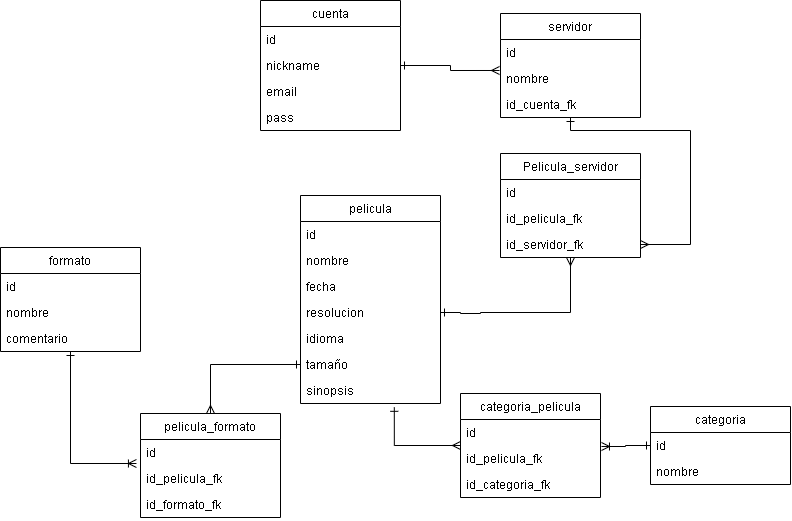

The diagram above was exported from draw.io. Its source (the exported page's mxGraphModel, read from the mxfile embedded in the PNG):
<mxGraphModel dx="1152" dy="637" grid="1" gridSize="10" guides="1" tooltips="1" connect="1" arrows="1" fold="1" page="1" pageScale="1" pageWidth="827" pageHeight="1169" math="0" shadow="0">
  <root>
    <mxCell id="0" />
    <mxCell id="1" parent="0" />
    <mxCell id="wlJpkYeBFus6BhbNgXai-47" style="edgeStyle=orthogonalEdgeStyle;rounded=0;orthogonalLoop=1;jettySize=auto;html=1;entryX=0;entryY=0.5;entryDx=0;entryDy=0;startArrow=ERmany;startFill=0;endArrow=ERone;endFill=0;" edge="1" parent="1" source="wlJpkYeBFus6BhbNgXai-25" target="wlJpkYeBFus6BhbNgXai-42">
      <mxGeometry relative="1" as="geometry" />
    </mxCell>
    <mxCell id="wlJpkYeBFus6BhbNgXai-45" style="edgeStyle=orthogonalEdgeStyle;rounded=0;orthogonalLoop=1;jettySize=auto;html=1;entryX=0.67;entryY=1.147;entryDx=0;entryDy=0;entryPerimeter=0;endArrow=ERone;endFill=0;startArrow=ERmany;startFill=0;" edge="1" parent="1" source="wlJpkYeBFus6BhbNgXai-29" target="wlJpkYeBFus6BhbNgXai-41">
      <mxGeometry relative="1" as="geometry">
        <Array as="points">
          <mxPoint x="414" y="482" />
        </Array>
      </mxGeometry>
    </mxCell>
    <mxCell id="wlJpkYeBFus6BhbNgXai-29" value="categoria_pelicula" style="swimlane;fontStyle=0;childLayout=stackLayout;horizontal=1;startSize=26;fillColor=none;horizontalStack=0;resizeParent=1;resizeParentMax=0;resizeLast=0;collapsible=1;marginBottom=0;" vertex="1" parent="1">
      <mxGeometry x="480" y="430" width="140" height="104" as="geometry" />
    </mxCell>
    <mxCell id="wlJpkYeBFus6BhbNgXai-30" value="id" style="text;strokeColor=none;fillColor=none;align=left;verticalAlign=top;spacingLeft=4;spacingRight=4;overflow=hidden;rotatable=0;points=[[0,0.5],[1,0.5]];portConstraint=eastwest;" vertex="1" parent="wlJpkYeBFus6BhbNgXai-29">
      <mxGeometry y="26" width="140" height="26" as="geometry" />
    </mxCell>
    <mxCell id="wlJpkYeBFus6BhbNgXai-31" value="id_pelicula_fk" style="text;strokeColor=none;fillColor=none;align=left;verticalAlign=top;spacingLeft=4;spacingRight=4;overflow=hidden;rotatable=0;points=[[0,0.5],[1,0.5]];portConstraint=eastwest;" vertex="1" parent="wlJpkYeBFus6BhbNgXai-29">
      <mxGeometry y="52" width="140" height="26" as="geometry" />
    </mxCell>
    <mxCell id="wlJpkYeBFus6BhbNgXai-32" value="id_categoria_fk" style="text;strokeColor=none;fillColor=none;align=left;verticalAlign=top;spacingLeft=4;spacingRight=4;overflow=hidden;rotatable=0;points=[[0,0.5],[1,0.5]];portConstraint=eastwest;" vertex="1" parent="wlJpkYeBFus6BhbNgXai-29">
      <mxGeometry y="78" width="140" height="26" as="geometry" />
    </mxCell>
    <mxCell id="wlJpkYeBFus6BhbNgXai-5" value="categoria" style="swimlane;fontStyle=0;childLayout=stackLayout;horizontal=1;startSize=26;fillColor=none;horizontalStack=0;resizeParent=1;resizeParentMax=0;resizeLast=0;collapsible=1;marginBottom=0;" vertex="1" parent="1">
      <mxGeometry x="670" y="443" width="140" height="78" as="geometry" />
    </mxCell>
    <mxCell id="wlJpkYeBFus6BhbNgXai-6" value="id" style="text;strokeColor=none;fillColor=none;align=left;verticalAlign=top;spacingLeft=4;spacingRight=4;overflow=hidden;rotatable=0;points=[[0,0.5],[1,0.5]];portConstraint=eastwest;" vertex="1" parent="wlJpkYeBFus6BhbNgXai-5">
      <mxGeometry y="26" width="140" height="26" as="geometry" />
    </mxCell>
    <mxCell id="wlJpkYeBFus6BhbNgXai-7" value="nombre" style="text;strokeColor=none;fillColor=none;align=left;verticalAlign=top;spacingLeft=4;spacingRight=4;overflow=hidden;rotatable=0;points=[[0,0.5],[1,0.5]];portConstraint=eastwest;" vertex="1" parent="wlJpkYeBFus6BhbNgXai-5">
      <mxGeometry y="52" width="140" height="26" as="geometry" />
    </mxCell>
    <mxCell id="wlJpkYeBFus6BhbNgXai-43" style="edgeStyle=orthogonalEdgeStyle;rounded=0;orthogonalLoop=1;jettySize=auto;html=1;entryX=1.007;entryY=0.038;entryDx=0;entryDy=0;entryPerimeter=0;endArrow=ERoneToMany;endFill=0;startArrow=ERone;startFill=0;" edge="1" parent="1" source="wlJpkYeBFus6BhbNgXai-6" target="wlJpkYeBFus6BhbNgXai-31">
      <mxGeometry relative="1" as="geometry">
        <Array as="points">
          <mxPoint x="645" y="482" />
          <mxPoint x="645" y="483" />
        </Array>
      </mxGeometry>
    </mxCell>
    <mxCell id="wlJpkYeBFus6BhbNgXai-46" style="edgeStyle=orthogonalEdgeStyle;rounded=0;orthogonalLoop=1;jettySize=auto;html=1;entryX=-0.029;entryY=0.923;entryDx=0;entryDy=0;entryPerimeter=0;startArrow=ERone;startFill=0;endArrow=ERoneToMany;endFill=0;" edge="1" parent="1" source="wlJpkYeBFus6BhbNgXai-1" target="wlJpkYeBFus6BhbNgXai-27">
      <mxGeometry relative="1" as="geometry" />
    </mxCell>
    <mxCell id="wlJpkYeBFus6BhbNgXai-48" style="edgeStyle=orthogonalEdgeStyle;rounded=0;orthogonalLoop=1;jettySize=auto;html=1;entryX=1;entryY=0.5;entryDx=0;entryDy=0;endArrow=ERmany;endFill=0;startArrow=ERone;startFill=0;" edge="1" parent="1" source="wlJpkYeBFus6BhbNgXai-16" target="wlJpkYeBFus6BhbNgXai-24">
      <mxGeometry relative="1" as="geometry">
        <Array as="points">
          <mxPoint x="590" y="167" />
          <mxPoint x="710" y="167" />
          <mxPoint x="710" y="281" />
        </Array>
      </mxGeometry>
    </mxCell>
    <mxCell id="wlJpkYeBFus6BhbNgXai-49" style="edgeStyle=orthogonalEdgeStyle;rounded=0;orthogonalLoop=1;jettySize=auto;html=1;entryX=1;entryY=0.5;entryDx=0;entryDy=0;endArrow=ERone;endFill=0;startArrow=ERmany;startFill=0;" edge="1" parent="1" source="wlJpkYeBFus6BhbNgXai-24" target="wlJpkYeBFus6BhbNgXai-39">
      <mxGeometry relative="1" as="geometry">
        <Array as="points">
          <mxPoint x="590" y="349" />
          <mxPoint x="500" y="349" />
          <mxPoint x="500" y="350" />
          <mxPoint x="480" y="350" />
          <mxPoint x="480" y="349" />
        </Array>
      </mxGeometry>
    </mxCell>
    <mxCell id="wlJpkYeBFus6BhbNgXai-1" value="formato" style="swimlane;fontStyle=0;childLayout=stackLayout;horizontal=1;startSize=26;fillColor=none;horizontalStack=0;resizeParent=1;resizeParentMax=0;resizeLast=0;collapsible=1;marginBottom=0;" vertex="1" parent="1">
      <mxGeometry x="20" y="284" width="140" height="104" as="geometry" />
    </mxCell>
    <mxCell id="wlJpkYeBFus6BhbNgXai-2" value="id" style="text;strokeColor=none;fillColor=none;align=left;verticalAlign=top;spacingLeft=4;spacingRight=4;overflow=hidden;rotatable=0;points=[[0,0.5],[1,0.5]];portConstraint=eastwest;" vertex="1" parent="wlJpkYeBFus6BhbNgXai-1">
      <mxGeometry y="26" width="140" height="26" as="geometry" />
    </mxCell>
    <mxCell id="wlJpkYeBFus6BhbNgXai-3" value="nombre" style="text;strokeColor=none;fillColor=none;align=left;verticalAlign=top;spacingLeft=4;spacingRight=4;overflow=hidden;rotatable=0;points=[[0,0.5],[1,0.5]];portConstraint=eastwest;" vertex="1" parent="wlJpkYeBFus6BhbNgXai-1">
      <mxGeometry y="52" width="140" height="26" as="geometry" />
    </mxCell>
    <mxCell id="wlJpkYeBFus6BhbNgXai-4" value="comentario" style="text;strokeColor=none;fillColor=none;align=left;verticalAlign=top;spacingLeft=4;spacingRight=4;overflow=hidden;rotatable=0;points=[[0,0.5],[1,0.5]];portConstraint=eastwest;" vertex="1" parent="wlJpkYeBFus6BhbNgXai-1">
      <mxGeometry y="78" width="140" height="26" as="geometry" />
    </mxCell>
    <mxCell id="wlJpkYeBFus6BhbNgXai-25" value="pelicula_formato" style="swimlane;fontStyle=0;childLayout=stackLayout;horizontal=1;startSize=26;fillColor=none;horizontalStack=0;resizeParent=1;resizeParentMax=0;resizeLast=0;collapsible=1;marginBottom=0;" vertex="1" parent="1">
      <mxGeometry x="160" y="450" width="140" height="104" as="geometry" />
    </mxCell>
    <mxCell id="wlJpkYeBFus6BhbNgXai-27" value="id" style="text;strokeColor=none;fillColor=none;align=left;verticalAlign=top;spacingLeft=4;spacingRight=4;overflow=hidden;rotatable=0;points=[[0,0.5],[1,0.5]];portConstraint=eastwest;" vertex="1" parent="wlJpkYeBFus6BhbNgXai-25">
      <mxGeometry y="26" width="140" height="26" as="geometry" />
    </mxCell>
    <mxCell id="wlJpkYeBFus6BhbNgXai-26" value="id_pelicula_fk" style="text;strokeColor=none;fillColor=none;align=left;verticalAlign=top;spacingLeft=4;spacingRight=4;overflow=hidden;rotatable=0;points=[[0,0.5],[1,0.5]];portConstraint=eastwest;" vertex="1" parent="wlJpkYeBFus6BhbNgXai-25">
      <mxGeometry y="52" width="140" height="26" as="geometry" />
    </mxCell>
    <mxCell id="wlJpkYeBFus6BhbNgXai-28" value="id_formato_fk" style="text;strokeColor=none;fillColor=none;align=left;verticalAlign=top;spacingLeft=4;spacingRight=4;overflow=hidden;rotatable=0;points=[[0,0.5],[1,0.5]];portConstraint=eastwest;" vertex="1" parent="wlJpkYeBFus6BhbNgXai-25">
      <mxGeometry y="78" width="140" height="26" as="geometry" />
    </mxCell>
    <mxCell id="wlJpkYeBFus6BhbNgXai-17" value="pelicula" style="swimlane;fontStyle=0;childLayout=stackLayout;horizontal=1;startSize=26;fillColor=none;horizontalStack=0;resizeParent=1;resizeParentMax=0;resizeLast=0;collapsible=1;marginBottom=0;" vertex="1" parent="1">
      <mxGeometry x="320" y="232" width="140" height="208" as="geometry" />
    </mxCell>
    <mxCell id="wlJpkYeBFus6BhbNgXai-18" value="id" style="text;strokeColor=none;fillColor=none;align=left;verticalAlign=top;spacingLeft=4;spacingRight=4;overflow=hidden;rotatable=0;points=[[0,0.5],[1,0.5]];portConstraint=eastwest;" vertex="1" parent="wlJpkYeBFus6BhbNgXai-17">
      <mxGeometry y="26" width="140" height="26" as="geometry" />
    </mxCell>
    <mxCell id="wlJpkYeBFus6BhbNgXai-19" value="nombre" style="text;strokeColor=none;fillColor=none;align=left;verticalAlign=top;spacingLeft=4;spacingRight=4;overflow=hidden;rotatable=0;points=[[0,0.5],[1,0.5]];portConstraint=eastwest;" vertex="1" parent="wlJpkYeBFus6BhbNgXai-17">
      <mxGeometry y="52" width="140" height="26" as="geometry" />
    </mxCell>
    <mxCell id="wlJpkYeBFus6BhbNgXai-40" value="fecha" style="text;strokeColor=none;fillColor=none;align=left;verticalAlign=top;spacingLeft=4;spacingRight=4;overflow=hidden;rotatable=0;points=[[0,0.5],[1,0.5]];portConstraint=eastwest;" vertex="1" parent="wlJpkYeBFus6BhbNgXai-17">
      <mxGeometry y="78" width="140" height="26" as="geometry" />
    </mxCell>
    <mxCell id="wlJpkYeBFus6BhbNgXai-39" value="resolucion" style="text;strokeColor=none;fillColor=none;align=left;verticalAlign=top;spacingLeft=4;spacingRight=4;overflow=hidden;rotatable=0;points=[[0,0.5],[1,0.5]];portConstraint=eastwest;" vertex="1" parent="wlJpkYeBFus6BhbNgXai-17">
      <mxGeometry y="104" width="140" height="26" as="geometry" />
    </mxCell>
    <mxCell id="wlJpkYeBFus6BhbNgXai-38" value="idioma" style="text;strokeColor=none;fillColor=none;align=left;verticalAlign=top;spacingLeft=4;spacingRight=4;overflow=hidden;rotatable=0;points=[[0,0.5],[1,0.5]];portConstraint=eastwest;" vertex="1" parent="wlJpkYeBFus6BhbNgXai-17">
      <mxGeometry y="130" width="140" height="26" as="geometry" />
    </mxCell>
    <mxCell id="wlJpkYeBFus6BhbNgXai-42" value="tamaño" style="text;strokeColor=none;fillColor=none;align=left;verticalAlign=top;spacingLeft=4;spacingRight=4;overflow=hidden;rotatable=0;points=[[0,0.5],[1,0.5]];portConstraint=eastwest;" vertex="1" parent="wlJpkYeBFus6BhbNgXai-17">
      <mxGeometry y="156" width="140" height="26" as="geometry" />
    </mxCell>
    <mxCell id="wlJpkYeBFus6BhbNgXai-41" value="sinopsis" style="text;strokeColor=none;fillColor=none;align=left;verticalAlign=top;spacingLeft=4;spacingRight=4;overflow=hidden;rotatable=0;points=[[0,0.5],[1,0.5]];portConstraint=eastwest;" vertex="1" parent="wlJpkYeBFus6BhbNgXai-17">
      <mxGeometry y="182" width="140" height="26" as="geometry" />
    </mxCell>
    <mxCell id="wlJpkYeBFus6BhbNgXai-21" value="Pelicula_servidor" style="swimlane;fontStyle=0;childLayout=stackLayout;horizontal=1;startSize=26;fillColor=none;horizontalStack=0;resizeParent=1;resizeParentMax=0;resizeLast=0;collapsible=1;marginBottom=0;" vertex="1" parent="1">
      <mxGeometry x="520" y="190" width="140" height="104" as="geometry" />
    </mxCell>
    <mxCell id="wlJpkYeBFus6BhbNgXai-22" value="id" style="text;strokeColor=none;fillColor=none;align=left;verticalAlign=top;spacingLeft=4;spacingRight=4;overflow=hidden;rotatable=0;points=[[0,0.5],[1,0.5]];portConstraint=eastwest;" vertex="1" parent="wlJpkYeBFus6BhbNgXai-21">
      <mxGeometry y="26" width="140" height="26" as="geometry" />
    </mxCell>
    <mxCell id="wlJpkYeBFus6BhbNgXai-23" value="id_pelicula_fk" style="text;strokeColor=none;fillColor=none;align=left;verticalAlign=top;spacingLeft=4;spacingRight=4;overflow=hidden;rotatable=0;points=[[0,0.5],[1,0.5]];portConstraint=eastwest;" vertex="1" parent="wlJpkYeBFus6BhbNgXai-21">
      <mxGeometry y="52" width="140" height="26" as="geometry" />
    </mxCell>
    <mxCell id="wlJpkYeBFus6BhbNgXai-24" value="id_servidor_fk" style="text;strokeColor=none;fillColor=none;align=left;verticalAlign=top;spacingLeft=4;spacingRight=4;overflow=hidden;rotatable=0;points=[[0,0.5],[1,0.5]];portConstraint=eastwest;" vertex="1" parent="wlJpkYeBFus6BhbNgXai-21">
      <mxGeometry y="78" width="140" height="26" as="geometry" />
    </mxCell>
    <mxCell id="wlJpkYeBFus6BhbNgXai-13" value="servidor" style="swimlane;fontStyle=0;childLayout=stackLayout;horizontal=1;startSize=26;fillColor=none;horizontalStack=0;resizeParent=1;resizeParentMax=0;resizeLast=0;collapsible=1;marginBottom=0;" vertex="1" parent="1">
      <mxGeometry x="520" y="50" width="140" height="104" as="geometry" />
    </mxCell>
    <mxCell id="wlJpkYeBFus6BhbNgXai-14" value="id" style="text;strokeColor=none;fillColor=none;align=left;verticalAlign=top;spacingLeft=4;spacingRight=4;overflow=hidden;rotatable=0;points=[[0,0.5],[1,0.5]];portConstraint=eastwest;" vertex="1" parent="wlJpkYeBFus6BhbNgXai-13">
      <mxGeometry y="26" width="140" height="26" as="geometry" />
    </mxCell>
    <mxCell id="wlJpkYeBFus6BhbNgXai-15" value="nombre" style="text;strokeColor=none;fillColor=none;align=left;verticalAlign=top;spacingLeft=4;spacingRight=4;overflow=hidden;rotatable=0;points=[[0,0.5],[1,0.5]];portConstraint=eastwest;" vertex="1" parent="wlJpkYeBFus6BhbNgXai-13">
      <mxGeometry y="52" width="140" height="26" as="geometry" />
    </mxCell>
    <mxCell id="wlJpkYeBFus6BhbNgXai-16" value="id_cuenta_fk" style="text;strokeColor=none;fillColor=none;align=left;verticalAlign=top;spacingLeft=4;spacingRight=4;overflow=hidden;rotatable=0;points=[[0,0.5],[1,0.5]];portConstraint=eastwest;" vertex="1" parent="wlJpkYeBFus6BhbNgXai-13">
      <mxGeometry y="78" width="140" height="26" as="geometry" />
    </mxCell>
    <mxCell id="wlJpkYeBFus6BhbNgXai-50" style="edgeStyle=orthogonalEdgeStyle;rounded=0;orthogonalLoop=1;jettySize=auto;html=1;entryX=-0.007;entryY=0.192;entryDx=0;entryDy=0;entryPerimeter=0;endArrow=ERmany;endFill=0;startArrow=ERone;startFill=0;" edge="1" parent="1" source="wlJpkYeBFus6BhbNgXai-9" target="wlJpkYeBFus6BhbNgXai-15">
      <mxGeometry relative="1" as="geometry" />
    </mxCell>
    <mxCell id="wlJpkYeBFus6BhbNgXai-9" value="cuenta" style="swimlane;fontStyle=0;childLayout=stackLayout;horizontal=1;startSize=26;fillColor=none;horizontalStack=0;resizeParent=1;resizeParentMax=0;resizeLast=0;collapsible=1;marginBottom=0;" vertex="1" parent="1">
      <mxGeometry x="280" y="37" width="140" height="130" as="geometry" />
    </mxCell>
    <mxCell id="wlJpkYeBFus6BhbNgXai-10" value="id" style="text;strokeColor=none;fillColor=none;align=left;verticalAlign=top;spacingLeft=4;spacingRight=4;overflow=hidden;rotatable=0;points=[[0,0.5],[1,0.5]];portConstraint=eastwest;" vertex="1" parent="wlJpkYeBFus6BhbNgXai-9">
      <mxGeometry y="26" width="140" height="26" as="geometry" />
    </mxCell>
    <mxCell id="wlJpkYeBFus6BhbNgXai-11" value="nickname" style="text;strokeColor=none;fillColor=none;align=left;verticalAlign=top;spacingLeft=4;spacingRight=4;overflow=hidden;rotatable=0;points=[[0,0.5],[1,0.5]];portConstraint=eastwest;" vertex="1" parent="wlJpkYeBFus6BhbNgXai-9">
      <mxGeometry y="52" width="140" height="26" as="geometry" />
    </mxCell>
    <mxCell id="wlJpkYeBFus6BhbNgXai-37" value="email" style="text;strokeColor=none;fillColor=none;align=left;verticalAlign=top;spacingLeft=4;spacingRight=4;overflow=hidden;rotatable=0;points=[[0,0.5],[1,0.5]];portConstraint=eastwest;" vertex="1" parent="wlJpkYeBFus6BhbNgXai-9">
      <mxGeometry y="78" width="140" height="26" as="geometry" />
    </mxCell>
    <mxCell id="wlJpkYeBFus6BhbNgXai-12" value="pass" style="text;strokeColor=none;fillColor=none;align=left;verticalAlign=top;spacingLeft=4;spacingRight=4;overflow=hidden;rotatable=0;points=[[0,0.5],[1,0.5]];portConstraint=eastwest;" vertex="1" parent="wlJpkYeBFus6BhbNgXai-9">
      <mxGeometry y="104" width="140" height="26" as="geometry" />
    </mxCell>
  </root>
</mxGraphModel>